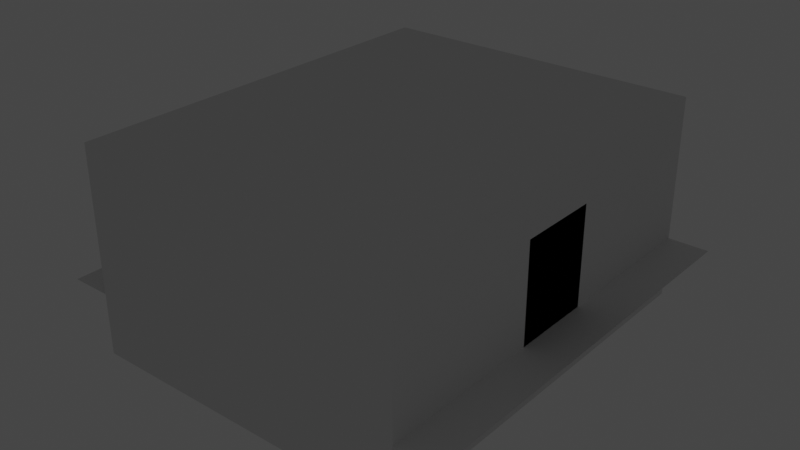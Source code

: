 # Source: habitacion3d.blend  (saved by Blender 2.91.10; exported with 4.5.12 LTS)
import bpy
from mathutils import Matrix  # noqa: F401  (used for matrix-valued properties, if any)

bpy.ops.wm.read_factory_settings(use_empty=True)
scene = bpy.context.scene
scene.name = 'Scene'

# ---- collections
col_collection = bpy.data.collections.new('Collection'); scene.collection.children.link(col_collection)

# ---- materials (node trees are filled in below, after node groups)
mat_floormaterial = bpy.data.materials.new('FloorMaterial')
mat_floormaterial.use_transparent_shadow = False
mat_carpetmaterial = bpy.data.materials.new('CarpetMaterial')
mat_carpetmaterial.use_transparent_shadow = False

# ---- material node trees
mat_floormaterial.use_nodes = True; mat_floormaterial.node_tree.nodes.clear()
_N = mat_floormaterial.node_tree.nodes; _L = mat_floormaterial.node_tree.links
n0 = _N.new('ShaderNodeBsdfPrincipled'); n0.name = 'Principled BSDF'; n0.location = (10, 300)
n0.distribution = 'GGX'
n0.subsurface_method = 'BURLEY'
n0.inputs[2].default_value = 0.6
n0.inputs[3].default_value = 1.45
n0.inputs[27].default_value = (0.0, 0.0, 0.0, 1.0)
n0.inputs[28].default_value = 1.0
n1 = _N.new('ShaderNodeOutputMaterial'); n1.name = 'Material Output'; n1.location = (300, 300)
_L.new(n0.outputs[0], n1.inputs[0])
n1.is_active_output = True
mat_carpetmaterial.use_nodes = True; mat_carpetmaterial.node_tree.nodes.clear()
_N = mat_carpetmaterial.node_tree.nodes; _L = mat_carpetmaterial.node_tree.links
n0 = _N.new('ShaderNodeBsdfPrincipled'); n0.name = 'Principled BSDF'; n0.location = (10, 300)
n0.distribution = 'GGX'
n0.subsurface_method = 'BURLEY'
n0.inputs[3].default_value = 1.45
n0.inputs[27].default_value = (0.0, 0.0, 0.0, 1.0)
n0.inputs[28].default_value = 1.0
n1 = _N.new('ShaderNodeOutputMaterial'); n1.name = 'Material Output'; n1.location = (300, 300)
_L.new(n0.outputs[0], n1.inputs[0])
n1.is_active_output = True

# ---- world
world_world = bpy.data.worlds.new('World'); scene.world = world_world
world_world.use_nodes = True; world_world.node_tree.nodes.clear()
_N = world_world.node_tree.nodes; _L = world_world.node_tree.links
n0 = _N.new('ShaderNodeOutputWorld'); n0.name = 'World Output'; n0.location = (300, 300)
n1 = _N.new('ShaderNodeBackground'); n1.name = 'Background'; n1.location = (10, 300)
n1.inputs[0].default_value = (0.05088, 0.05088, 0.05088, 1.0)
_L.new(n1.outputs[0], n0.inputs[0])
n0.is_active_output = True
world_world.color = (0.05088, 0.05088, 0.05088)
world_world.use_sun_shadow = False
world_world.sun_shadow_jitter_overblur = 0.0

# ---- cameras
cam_camera_001 = bpy.data.cameras.new('Camera.001')
cam_camera_001.lens = 28.0

# ---- lights
light_area = bpy.data.lights.new('Area', 'AREA')
light_area.transmission_factor = 0.0
light_area.energy = 628.3
light_area.shadow_soft_size = 5.0
light_area.shadow_maximum_resolution = 0.006
light_area.use_absolute_resolution = True
light_area.size = 5.0
light_area.size_y = 1.0
light_point = bpy.data.lights.new('Point', 'POINT')
light_point.color = (1.0, 0.8, 0.6)
light_point.transmission_factor = 0.0
light_point.energy = 300.0
light_point.shadow_soft_size = 0.25
light_point.shadow_maximum_resolution = 0.006
light_point.use_absolute_resolution = True

# ---- meshes
me_cube_001 = bpy.data.meshes.new('Cube.001')
me_cube_001.from_pydata([(-1.0, -1.0, -1.0), (-1.0, -1.0, 1.0), (-1.0, 1.0, -1.0), (-1.0, 1.0, 1.0), (1.0, -1.0, -1.0), (1.0, -1.0, 1.0), (1.0, 1.0, -1.0), (1.0, 1.0, 1.0)], [], [(0, 2, 3, 1), (2, 6, 7, 3), (6, 4, 5, 7), (4, 0, 1, 5), (2, 0, 4, 6), (7, 5, 1, 3)])
_uv = me_cube_001.uv_layers.new(name='UVMap')
_uv.uv.foreach_set('vector', [0.375, 0.0, 0.375, 0.25, 0.625, 0.25, 0.625, 0.0, 0.375, 0.25, 0.375, 0.5, 0.625, 0.5, 0.625, 0.25, 0.375, 0.5, 0.375, 0.75, 0.625, 0.75, 0.625, 0.5, 0.375, 0.75, 0.375, 1.0, 0.625, 1.0, 0.625, 0.75, 0.125, 0.5, 0.125, 0.75, 0.375, 0.75, 0.375, 0.5, 0.625, 0.5, 0.625, 0.75, 0.875, 0.75, 0.875, 0.5])
me_cube_001.use_remesh_fix_poles = True
me_cube_001.use_remesh_preserve_attributes = False
me_cube_001.use_mirror_vertex_groups = False
me_cube_001.update()
me_plane = bpy.data.meshes.new('Plane')
me_plane.from_pydata([(-5.0, -5.0, 0.0), (5.0, -5.0, 0.0), (-5.0, 5.0, 0.0), (5.0, 5.0, 0.0)], [], [(0, 1, 3, 2)])
_uv = me_plane.uv_layers.new(name='UVMap')
_uv.uv.foreach_set('vector', [0.0, 0.0, 1.0, 0.0, 1.0, 1.0, 0.0, 1.0])
me_plane.materials.append(mat_floormaterial)
me_plane.use_remesh_fix_poles = True
me_plane.use_remesh_preserve_attributes = False
me_plane.use_mirror_vertex_groups = False
me_plane.update()
me_cube_002 = bpy.data.meshes.new('Cube.002')
me_cube_002.from_pydata([(-1.0, -1.0, -1.0), (-1.0, -1.0, 1.0), (-1.0, 1.0, -1.0), (-1.0, 1.0, 1.0), (1.0, -1.0, -1.0), (1.0, -1.0, 1.0), (1.0, 1.0, -1.0), (1.0, 1.0, 1.0)], [], [(0, 1, 3, 2), (2, 3, 7, 6), (6, 7, 5, 4), (4, 5, 1, 0), (2, 6, 4, 0), (7, 3, 1, 5)])
_uv = me_cube_002.uv_layers.new(name='UVMap')
_uv.uv.foreach_set('vector', [0.375, 0.0, 0.625, 0.0, 0.625, 0.25, 0.375, 0.25, 0.375, 0.25, 0.625, 0.25, 0.625, 0.5, 0.375, 0.5, 0.375, 0.5, 0.625, 0.5, 0.625, 0.75, 0.375, 0.75, 0.375, 0.75, 0.625, 0.75, 0.625, 1.0, 0.375, 1.0, 0.125, 0.5, 0.375, 0.5, 0.375, 0.75, 0.125, 0.75, 0.625, 0.5, 0.875, 0.5, 0.875, 0.75, 0.625, 0.75])
me_cube_002.use_remesh_fix_poles = True
me_cube_002.use_remesh_preserve_attributes = False
me_cube_002.use_mirror_vertex_groups = False
me_cube_002.update()
me_cube_003 = bpy.data.meshes.new('Cube.003')
me_cube_003.from_pydata([(-1.0, -1.0, -1.0), (-1.0, -1.0, 1.0), (-1.0, 1.0, -1.0), (-1.0, 1.0, 1.0), (1.0, -1.0, -1.0), (1.0, -1.0, 1.0), (1.0, 1.0, -1.0), (1.0, 1.0, 1.0)], [], [(0, 1, 3, 2), (2, 3, 7, 6), (6, 7, 5, 4), (4, 5, 1, 0), (2, 6, 4, 0), (7, 3, 1, 5)])
_uv = me_cube_003.uv_layers.new(name='UVMap')
_uv.uv.foreach_set('vector', [0.375, 0.0, 0.625, 0.0, 0.625, 0.25, 0.375, 0.25, 0.375, 0.25, 0.625, 0.25, 0.625, 0.5, 0.375, 0.5, 0.375, 0.5, 0.625, 0.5, 0.625, 0.75, 0.375, 0.75, 0.375, 0.75, 0.625, 0.75, 0.625, 1.0, 0.375, 1.0, 0.125, 0.5, 0.375, 0.5, 0.375, 0.75, 0.125, 0.75, 0.625, 0.5, 0.875, 0.5, 0.875, 0.75, 0.625, 0.75])
me_cube_003.use_remesh_fix_poles = True
me_cube_003.use_remesh_preserve_attributes = False
me_cube_003.use_mirror_vertex_groups = False
me_cube_003.update()
me_cube_004 = bpy.data.meshes.new('Cube.004')
me_cube_004.from_pydata([(-1.0, -1.0, -1.0), (-1.0, -1.0, 1.0), (-1.0, 1.0, -1.0), (-1.0, 1.0, 1.0), (1.0, -1.0, -1.0), (1.0, -1.0, 1.0), (1.0, 1.0, -1.0), (1.0, 1.0, 1.0)], [], [(0, 1, 3, 2), (2, 3, 7, 6), (6, 7, 5, 4), (4, 5, 1, 0), (2, 6, 4, 0), (7, 3, 1, 5)])
_uv = me_cube_004.uv_layers.new(name='UVMap')
_uv.uv.foreach_set('vector', [0.375, 0.0, 0.625, 0.0, 0.625, 0.25, 0.375, 0.25, 0.375, 0.25, 0.625, 0.25, 0.625, 0.5, 0.375, 0.5, 0.375, 0.5, 0.625, 0.5, 0.625, 0.75, 0.375, 0.75, 0.375, 0.75, 0.625, 0.75, 0.625, 1.0, 0.375, 1.0, 0.125, 0.5, 0.375, 0.5, 0.375, 0.75, 0.125, 0.75, 0.625, 0.5, 0.875, 0.5, 0.875, 0.75, 0.625, 0.75])
me_cube_004.use_remesh_fix_poles = True
me_cube_004.use_remesh_preserve_attributes = False
me_cube_004.use_mirror_vertex_groups = False
me_cube_004.update()
me_cube_005 = bpy.data.meshes.new('Cube.005')
me_cube_005.from_pydata([(-1.0, -1.0, -1.0), (-1.0, -1.0, 1.0), (-1.0, 1.0, -1.0), (-1.0, 1.0, 1.0), (1.0, -1.0, -1.0), (1.0, -1.0, 1.0), (1.0, 1.0, -1.0), (1.0, 1.0, 1.0)], [], [(0, 1, 3, 2), (2, 3, 7, 6), (6, 7, 5, 4), (4, 5, 1, 0), (2, 6, 4, 0), (7, 3, 1, 5)])
_uv = me_cube_005.uv_layers.new(name='UVMap')
_uv.uv.foreach_set('vector', [0.375, 0.0, 0.625, 0.0, 0.625, 0.25, 0.375, 0.25, 0.375, 0.25, 0.625, 0.25, 0.625, 0.5, 0.375, 0.5, 0.375, 0.5, 0.625, 0.5, 0.625, 0.75, 0.375, 0.75, 0.375, 0.75, 0.625, 0.75, 0.625, 1.0, 0.375, 1.0, 0.125, 0.5, 0.375, 0.5, 0.375, 0.75, 0.125, 0.75, 0.625, 0.5, 0.875, 0.5, 0.875, 0.75, 0.625, 0.75])
me_cube_005.use_remesh_fix_poles = True
me_cube_005.use_remesh_preserve_attributes = False
me_cube_005.use_mirror_vertex_groups = False
me_cube_005.update()
me_cube_006 = bpy.data.meshes.new('Cube.006')
me_cube_006.from_pydata([(-0.5, -0.5, -0.5), (-0.5, -0.5, 0.5), (-0.5, 0.5, -0.5), (-0.5, 0.5, 0.5), (0.5, -0.5, -0.5), (0.5, -0.5, 0.5), (0.5, 0.5, -0.5), (0.5, 0.5, 0.5)], [], [(0, 1, 3, 2), (2, 3, 7, 6), (6, 7, 5, 4), (4, 5, 1, 0), (2, 6, 4, 0), (7, 3, 1, 5)])
_uv = me_cube_006.uv_layers.new(name='UVMap')
_uv.uv.foreach_set('vector', [0.375, 0.0, 0.625, 0.0, 0.625, 0.25, 0.375, 0.25, 0.375, 0.25, 0.625, 0.25, 0.625, 0.5, 0.375, 0.5, 0.375, 0.5, 0.625, 0.5, 0.625, 0.75, 0.375, 0.75, 0.375, 0.75, 0.625, 0.75, 0.625, 1.0, 0.375, 1.0, 0.125, 0.5, 0.375, 0.5, 0.375, 0.75, 0.125, 0.75, 0.625, 0.5, 0.875, 0.5, 0.875, 0.75, 0.625, 0.75])
me_cube_006.use_remesh_fix_poles = True
me_cube_006.use_remesh_preserve_attributes = False
me_cube_006.use_mirror_vertex_groups = False
me_cube_006.update()
me_circle = bpy.data.meshes.new('Circle')
me_circle.from_pydata([(0.0, 1.2, 0.0), (-0.2341, 1.177, 0.0), (-0.4592, 1.109, 0.0), (-0.6667, 0.9978, 0.0), (-0.8485, 0.8485, 0.0), (-0.9978, 0.6667, 0.0), (-1.109, 0.4592, 0.0), (-1.177, 0.2341, 0.0), (-1.2, 9.06e-08, 0.0), (-1.177, -0.2341, 0.0), (-1.109, -0.4592, 0.0), (-0.9978, -0.6667, 0.0), (-0.8485, -0.8485, 0.0), (-0.6667, -0.9978, 0.0), (-0.4592, -1.109, 0.0), (-0.2341, -1.177, 0.0), (3.91e-07, -1.2, 0.0), (0.2341, -1.177, 0.0), (0.4592, -1.109, 0.0), (0.6667, -0.9978, 0.0), (0.8485, -0.8485, 0.0), (0.9978, -0.6667, 0.0), (1.109, -0.4592, 0.0), (1.177, -0.2341, 0.0), (1.2, 1.159e-06, 0.0), (1.177, 0.2341, 0.0), (1.109, 0.4592, 0.0), (0.9978, 0.6667, 0.0), (0.8485, 0.8485, 0.0), (0.6667, 0.9978, 0.0), (0.4592, 1.109, 0.0), (0.2341, 1.177, 0.0)], [(1, 0), (2, 1), (3, 2), (4, 3), (5, 4), (6, 5), (7, 6), (8, 7), (9, 8), (10, 9), (11, 10), (12, 11), (13, 12), (14, 13), (15, 14), (16, 15), (17, 16), (18, 17), (19, 18), (20, 19), (21, 20), (22, 21), (23, 22), (24, 23), (25, 24), (26, 25), (27, 26), (28, 27), (29, 28), (30, 29), (31, 30), (0, 31)], [])
_uv = me_circle.uv_layers.new(name='UVMap')
_uv.uv.foreach_set('vector', [])
me_circle.materials.append(mat_carpetmaterial)
me_circle.use_remesh_fix_poles = True
me_circle.use_remesh_preserve_attributes = False
me_circle.use_mirror_vertex_groups = False
me_circle.update()
me_cube_007 = bpy.data.meshes.new('Cube.007')
me_cube_007.from_pydata([(-1.0, -1.0, -1.0), (-1.0, -1.0, 1.0), (-1.0, 1.0, -1.0), (-1.0, 1.0, 1.0), (1.0, -1.0, -1.0), (1.0, -1.0, 1.0), (1.0, 1.0, -1.0), (1.0, 1.0, 1.0)], [], [(0, 1, 3, 2), (2, 3, 7, 6), (6, 7, 5, 4), (4, 5, 1, 0), (2, 6, 4, 0), (7, 3, 1, 5)])
_uv = me_cube_007.uv_layers.new(name='UVMap')
_uv.uv.foreach_set('vector', [0.375, 0.0, 0.625, 0.0, 0.625, 0.25, 0.375, 0.25, 0.375, 0.25, 0.625, 0.25, 0.625, 0.5, 0.375, 0.5, 0.375, 0.5, 0.625, 0.5, 0.625, 0.75, 0.375, 0.75, 0.375, 0.75, 0.625, 0.75, 0.625, 1.0, 0.375, 1.0, 0.125, 0.5, 0.375, 0.5, 0.375, 0.75, 0.125, 0.75, 0.625, 0.5, 0.875, 0.5, 0.875, 0.75, 0.625, 0.75])
me_cube_007.use_remesh_fix_poles = True
me_cube_007.use_remesh_preserve_attributes = False
me_cube_007.use_mirror_vertex_groups = False
me_cube_007.update()
me_cube_008 = bpy.data.meshes.new('Cube.008')
me_cube_008.from_pydata([(-1.0, -1.0, -1.0), (-1.0, -1.0, 1.0), (-1.0, 1.0, -1.0), (-1.0, 1.0, 1.0), (1.0, -1.0, -1.0), (1.0, -1.0, 1.0), (1.0, 1.0, -1.0), (1.0, 1.0, 1.0)], [], [(0, 1, 3, 2), (2, 3, 7, 6), (6, 7, 5, 4), (4, 5, 1, 0), (2, 6, 4, 0), (7, 3, 1, 5)])
_uv = me_cube_008.uv_layers.new(name='UVMap')
_uv.uv.foreach_set('vector', [0.375, 0.0, 0.625, 0.0, 0.625, 0.25, 0.375, 0.25, 0.375, 0.25, 0.625, 0.25, 0.625, 0.5, 0.375, 0.5, 0.375, 0.5, 0.625, 0.5, 0.625, 0.75, 0.375, 0.75, 0.375, 0.75, 0.625, 0.75, 0.625, 1.0, 0.375, 1.0, 0.125, 0.5, 0.375, 0.5, 0.375, 0.75, 0.125, 0.75, 0.625, 0.5, 0.875, 0.5, 0.875, 0.75, 0.625, 0.75])
me_cube_008.use_remesh_fix_poles = True
me_cube_008.use_remesh_preserve_attributes = False
me_cube_008.use_mirror_vertex_groups = False
me_cube_008.update()

# ---- objects
ob_cube = bpy.data.objects.new('Cube', me_cube_001)
ob_floor = bpy.data.objects.new('Floor', me_plane)
ob_sofa = bpy.data.objects.new('Sofa', me_cube_002)
ob_respaldo = bpy.data.objects.new('Respaldo', me_cube_003)
ob_sofa_001 = bpy.data.objects.new('Sofa.001', me_cube_004)
ob_respaldo_001 = bpy.data.objects.new('Respaldo.001', me_cube_005)
ob_mesacentral = bpy.data.objects.new('MesaCentral', me_cube_006)
ob_alfombra = bpy.data.objects.new('Alfombra', me_circle)
ob_estanteria = bpy.data.objects.new('Estanteria', me_cube_007)
ob_estanteria_001 = bpy.data.objects.new('Estanteria.001', me_cube_008)
ob_area = bpy.data.objects.new('Area', light_area)
ob_point = bpy.data.objects.new('Point', light_point)
ob_camera = bpy.data.objects.new('Camera', cam_camera_001)

# ---- transforms, parenting, visibility, modifiers, constraints
ob_cube.location = (0.0, 0.0, 1.0)
ob_cube.scale = (4.0, 5.0, 2.5)
ob_cube.lineart.crease_threshold = 0.0
ob_floor.location = (0.0, 0.0, 0.0)
ob_floor.lineart.crease_threshold = 0.0
ob_sofa.location = (-1.5, 0.0, 0.6)
ob_sofa.scale = (1.6, 0.6, 0.4)
ob_sofa.lineart.crease_threshold = 0.0
ob_respaldo.location = (-1.5, -0.6, 1.1)
ob_respaldo.scale = (1.6, 0.2, 0.6)
ob_respaldo.lineart.crease_threshold = 0.0
ob_sofa_001.location = (1.5, 0.0, 0.6)
ob_sofa_001.rotation_euler = (0.0, 0.0, 3.142)
ob_sofa_001.scale = (1.6, 0.6, 0.4)
ob_sofa_001.lineart.crease_threshold = 0.0
ob_respaldo_001.location = (1.5, -0.6, 1.1)
ob_respaldo_001.rotation_euler = (0.0, 0.0, 3.142)
ob_respaldo_001.scale = (1.6, 0.2, 0.6)
ob_respaldo_001.lineart.crease_threshold = 0.0
ob_mesacentral.location = (0.0, 0.0, 0.45)
ob_mesacentral.scale = (0.8, 0.5, 0.1)
ob_mesacentral.lineart.crease_threshold = 0.0
ob_alfombra.location = (0.0, 0.0, 0.01)
ob_alfombra.lineart.crease_threshold = 0.0
ob_estanteria.location = (-3.8, 0.0, 1.2)
ob_estanteria.scale = (0.2, 1.0, 1.2)
ob_estanteria.lineart.crease_threshold = 0.0
ob_estanteria_001.location = (3.8, 0.0, 1.2)
ob_estanteria_001.scale = (0.2, 1.0, 1.2)
ob_estanteria_001.lineart.crease_threshold = 0.0
ob_area.location = (0.0, 0.0, 2.4)
ob_area.lineart.crease_threshold = 0.0
ob_point.location = (0.0, 2.0, 1.5)
ob_point.lineart.crease_threshold = 0.0
ob_camera.location = (0.0, -6.0, 1.6)
ob_camera.rotation_euler = (1.396, 0.0, 0.0)
ob_camera.lineart.crease_threshold = 0.0

# ---- collection membership
col_collection.objects.link(ob_cube)
col_collection.objects.link(ob_floor)
col_collection.objects.link(ob_sofa)
col_collection.objects.link(ob_respaldo)
col_collection.objects.link(ob_sofa_001)
col_collection.objects.link(ob_respaldo_001)
col_collection.objects.link(ob_mesacentral)
col_collection.objects.link(ob_alfombra)
col_collection.objects.link(ob_estanteria)
col_collection.objects.link(ob_estanteria_001)
col_collection.objects.link(ob_area)
col_collection.objects.link(ob_point)
col_collection.objects.link(ob_camera)

# ---- scene / render settings (as saved in the file)
scene.frame_start = 1; scene.frame_end = 250; scene.frame_set(1)
scene.render.engine = 'BLENDER_EEVEE_NEXT'
scene.cycles.use_denoising = False
scene.cycles.samples = 128
scene.cycles.sampling_pattern = 'TABULATED_SOBOL'
scene.cycles.use_adaptive_sampling = False
scene.cycles.use_light_tree = False
scene.view_settings.view_transform = 'Filmic'
bpy.context.view_layer.update()

# ---- added for rendering (the .blend has no active camera): camera
cam_auto = bpy.data.cameras.new('AutoCamera')
cam_auto.lens = 50.0
cam_auto.sensor_width = 36.0
cam_auto.clip_end = 1000.0
ob_auto_camera = bpy.data.objects.new('AutoCamera', cam_auto)
scene.collection.objects.link(ob_auto_camera)
ob_auto_camera.location = (13.8784, -16.654, 12.1027)
ob_auto_camera.rotation_euler = (1.09748, -7.21219e-08, 0.694738)
scene.camera = ob_auto_camera
bpy.context.view_layer.update()
